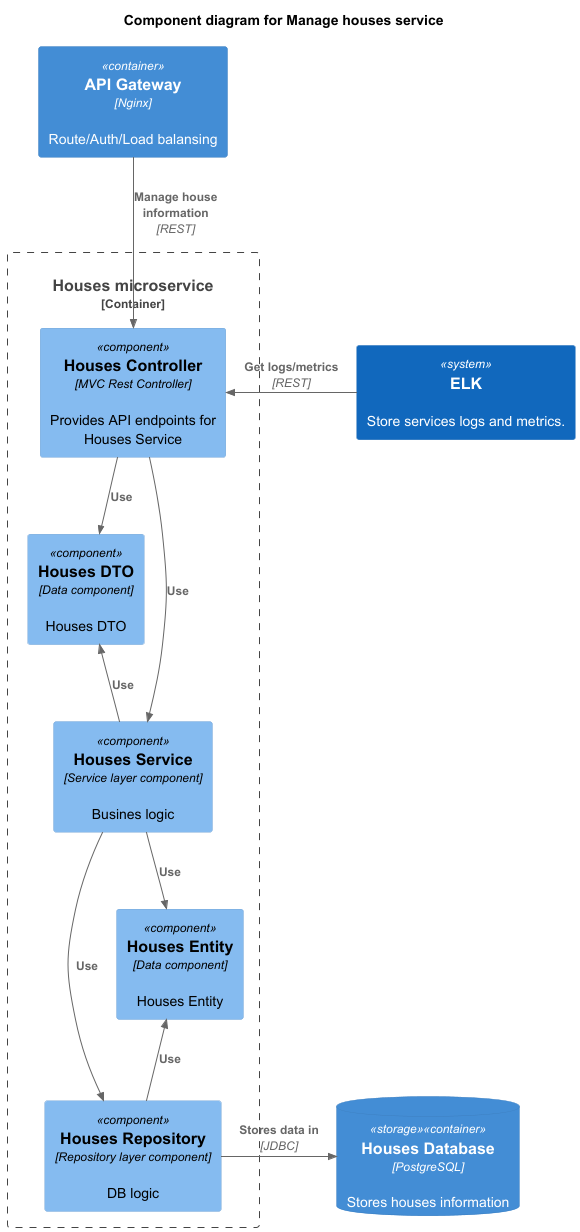

The diagram above was rendered by PlantUML. Its source (embedded in the PNG):
@startuml

!include <C4/C4_Component>

title Component diagram for Manage houses service

Container(api_gateway, "API Gateway", "Nginx", "Route/Auth/Load balansing")

Container_Boundary(houses, "Houses microservice") {
    Component(houses_controller, "Houses Controller", "MVC Rest Controller", "Provides API endpoints for Houses Service")
    Component(houses_service, "Houses Service", "Service layer component", "Busines logic")
    Component(houses_dto, "Houses DTO", "Data component", "Houses DTO")
    Component(houses_entity, "Houses Entity", "Data component", "Houses Entity")
    Component(houses_repository, "Houses Repository", "Repository layer component", "DB logic")
    Rel(houses_controller, houses_service, "Use")
    Rel(houses_service, houses_repository, "Use")
    Rel(houses_controller, houses_dto, "Use")
    Rel_U(houses_service, houses_dto, "Use")
    Rel(houses_service, houses_entity, "Use")
    Rel_U(houses_repository, houses_entity, "Use")
}

ContainerDb(houses_db, "Houses Database", "PostgreSQL", "Stores houses information", $tags = "storage")
System(logging_monitoring, "ELK", "Store services logs and metrics.")

Rel_R(houses_repository, houses_db, "Stores data in", "JDBC")
Rel_D(api_gateway, houses_controller, "Manage house information", "REST")
Rel_L(logging_monitoring, houses_controller, "Get logs/metrics", "REST")

@enduml